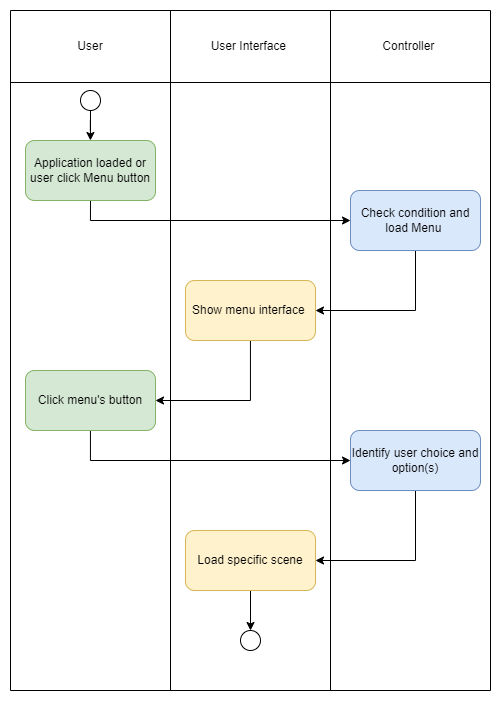

The diagram above was exported from draw.io. Its source (the exported page's mxGraphModel, read from the mxfile embedded in the PNG):
<mxGraphModel dx="1019" dy="576" grid="1" gridSize="10" guides="1" tooltips="1" connect="1" arrows="1" fold="1" page="1" pageScale="1" pageWidth="827" pageHeight="1169" math="0" shadow="0">
  <root>
    <mxCell id="0" />
    <mxCell id="1" parent="0" />
    <mxCell id="4fFc8X0f22gZpan5uy75-1" value="" style="shape=table;html=1;whiteSpace=wrap;startSize=0;container=1;collapsible=0;childLayout=tableLayout;" parent="1" vertex="1">
      <mxGeometry x="280" y="120" width="480" height="680" as="geometry" />
    </mxCell>
    <mxCell id="4fFc8X0f22gZpan5uy75-2" value="" style="shape=tableRow;horizontal=0;startSize=0;swimlaneHead=0;swimlaneBody=0;top=0;left=0;bottom=0;right=0;collapsible=0;dropTarget=0;fillColor=none;points=[[0,0.5],[1,0.5]];portConstraint=eastwest;" parent="4fFc8X0f22gZpan5uy75-1" vertex="1">
      <mxGeometry width="480" height="72" as="geometry" />
    </mxCell>
    <mxCell id="4fFc8X0f22gZpan5uy75-3" value="User" style="shape=partialRectangle;html=1;whiteSpace=wrap;connectable=0;fillColor=none;top=0;left=0;bottom=0;right=0;overflow=hidden;" parent="4fFc8X0f22gZpan5uy75-2" vertex="1">
      <mxGeometry width="160" height="72" as="geometry">
        <mxRectangle width="160" height="72" as="alternateBounds" />
      </mxGeometry>
    </mxCell>
    <mxCell id="4fFc8X0f22gZpan5uy75-4" value="User Interface&amp;nbsp;" style="shape=partialRectangle;html=1;whiteSpace=wrap;connectable=0;fillColor=none;top=0;left=0;bottom=0;right=0;overflow=hidden;" parent="4fFc8X0f22gZpan5uy75-2" vertex="1">
      <mxGeometry x="160" width="160" height="72" as="geometry">
        <mxRectangle width="160" height="72" as="alternateBounds" />
      </mxGeometry>
    </mxCell>
    <mxCell id="4fFc8X0f22gZpan5uy75-5" value="Controller&amp;nbsp;" style="shape=partialRectangle;html=1;whiteSpace=wrap;connectable=0;fillColor=none;top=0;left=0;bottom=0;right=0;overflow=hidden;" parent="4fFc8X0f22gZpan5uy75-2" vertex="1">
      <mxGeometry x="320" width="160" height="72" as="geometry">
        <mxRectangle width="160" height="72" as="alternateBounds" />
      </mxGeometry>
    </mxCell>
    <mxCell id="4fFc8X0f22gZpan5uy75-6" value="" style="shape=tableRow;horizontal=0;startSize=0;swimlaneHead=0;swimlaneBody=0;top=0;left=0;bottom=0;right=0;collapsible=0;dropTarget=0;fillColor=none;points=[[0,0.5],[1,0.5]];portConstraint=eastwest;" parent="4fFc8X0f22gZpan5uy75-1" vertex="1">
      <mxGeometry y="72" width="480" height="608" as="geometry" />
    </mxCell>
    <mxCell id="4fFc8X0f22gZpan5uy75-7" value="" style="shape=partialRectangle;html=1;whiteSpace=wrap;connectable=0;fillColor=none;top=0;left=0;bottom=0;right=0;overflow=hidden;" parent="4fFc8X0f22gZpan5uy75-6" vertex="1">
      <mxGeometry width="160" height="608" as="geometry">
        <mxRectangle width="160" height="608" as="alternateBounds" />
      </mxGeometry>
    </mxCell>
    <mxCell id="4fFc8X0f22gZpan5uy75-8" value="" style="shape=partialRectangle;html=1;whiteSpace=wrap;connectable=0;fillColor=none;top=0;left=0;bottom=0;right=0;overflow=hidden;" parent="4fFc8X0f22gZpan5uy75-6" vertex="1">
      <mxGeometry x="160" width="160" height="608" as="geometry">
        <mxRectangle width="160" height="608" as="alternateBounds" />
      </mxGeometry>
    </mxCell>
    <mxCell id="4fFc8X0f22gZpan5uy75-9" value="" style="shape=partialRectangle;html=1;whiteSpace=wrap;connectable=0;fillColor=none;top=0;left=0;bottom=0;right=0;overflow=hidden;" parent="4fFc8X0f22gZpan5uy75-6" vertex="1">
      <mxGeometry x="320" width="160" height="608" as="geometry">
        <mxRectangle width="160" height="608" as="alternateBounds" />
      </mxGeometry>
    </mxCell>
    <mxCell id="4fFc8X0f22gZpan5uy75-20" style="edgeStyle=orthogonalEdgeStyle;rounded=0;orthogonalLoop=1;jettySize=auto;html=1;" parent="1" source="4fFc8X0f22gZpan5uy75-14" target="4fFc8X0f22gZpan5uy75-15" edge="1">
      <mxGeometry relative="1" as="geometry" />
    </mxCell>
    <mxCell id="4fFc8X0f22gZpan5uy75-14" value="" style="ellipse;whiteSpace=wrap;html=1;aspect=fixed;" parent="1" vertex="1">
      <mxGeometry x="350" y="200" width="20" height="20" as="geometry" />
    </mxCell>
    <mxCell id="4fFc8X0f22gZpan5uy75-21" style="edgeStyle=orthogonalEdgeStyle;rounded=0;orthogonalLoop=1;jettySize=auto;html=1;entryX=0;entryY=0.5;entryDx=0;entryDy=0;exitX=0.5;exitY=1;exitDx=0;exitDy=0;" parent="1" source="4fFc8X0f22gZpan5uy75-15" target="4fFc8X0f22gZpan5uy75-16" edge="1">
      <mxGeometry relative="1" as="geometry" />
    </mxCell>
    <mxCell id="4fFc8X0f22gZpan5uy75-15" value="Application loaded or user click Menu button" style="rounded=1;whiteSpace=wrap;html=1;fillColor=#d5e8d4;strokeColor=#82b366;" parent="1" vertex="1">
      <mxGeometry x="295" y="250" width="130" height="60" as="geometry" />
    </mxCell>
    <mxCell id="4fFc8X0f22gZpan5uy75-22" style="edgeStyle=orthogonalEdgeStyle;rounded=0;orthogonalLoop=1;jettySize=auto;html=1;" parent="1" source="4fFc8X0f22gZpan5uy75-16" target="4fFc8X0f22gZpan5uy75-18" edge="1">
      <mxGeometry relative="1" as="geometry">
        <Array as="points">
          <mxPoint x="685" y="420" />
        </Array>
      </mxGeometry>
    </mxCell>
    <mxCell id="4fFc8X0f22gZpan5uy75-16" value="Check condition and load Menu&amp;nbsp;" style="rounded=1;whiteSpace=wrap;html=1;fillColor=#dae8fc;strokeColor=#6c8ebf;" parent="1" vertex="1">
      <mxGeometry x="620" y="300" width="130" height="60" as="geometry" />
    </mxCell>
    <mxCell id="6xepci3QezZwMwNzwHkx-6" style="edgeStyle=orthogonalEdgeStyle;rounded=0;orthogonalLoop=1;jettySize=auto;html=1;entryX=0;entryY=0.5;entryDx=0;entryDy=0;" edge="1" parent="1" source="4fFc8X0f22gZpan5uy75-17" target="6xepci3QezZwMwNzwHkx-3">
      <mxGeometry relative="1" as="geometry">
        <Array as="points">
          <mxPoint x="360" y="570" />
        </Array>
      </mxGeometry>
    </mxCell>
    <mxCell id="4fFc8X0f22gZpan5uy75-17" value="Click menu's button" style="rounded=1;whiteSpace=wrap;html=1;fillColor=#d5e8d4;strokeColor=#82b366;" parent="1" vertex="1">
      <mxGeometry x="295" y="480" width="130" height="60" as="geometry" />
    </mxCell>
    <mxCell id="4fFc8X0f22gZpan5uy75-23" style="edgeStyle=orthogonalEdgeStyle;rounded=0;orthogonalLoop=1;jettySize=auto;html=1;entryX=1;entryY=0.5;entryDx=0;entryDy=0;" parent="1" source="4fFc8X0f22gZpan5uy75-18" target="4fFc8X0f22gZpan5uy75-17" edge="1">
      <mxGeometry relative="1" as="geometry">
        <Array as="points">
          <mxPoint x="520" y="510" />
        </Array>
      </mxGeometry>
    </mxCell>
    <mxCell id="4fFc8X0f22gZpan5uy75-18" value="Show menu interface&amp;nbsp;" style="rounded=1;whiteSpace=wrap;html=1;fillColor=#fff2cc;strokeColor=#d6b656;" parent="1" vertex="1">
      <mxGeometry x="455" y="390" width="130" height="60" as="geometry" />
    </mxCell>
    <mxCell id="4fFc8X0f22gZpan5uy75-19" value="" style="ellipse;whiteSpace=wrap;html=1;aspect=fixed;" parent="1" vertex="1">
      <mxGeometry x="510" y="740" width="20" height="20" as="geometry" />
    </mxCell>
    <mxCell id="6xepci3QezZwMwNzwHkx-8" style="edgeStyle=orthogonalEdgeStyle;rounded=0;orthogonalLoop=1;jettySize=auto;html=1;entryX=1;entryY=0.5;entryDx=0;entryDy=0;" edge="1" parent="1" source="6xepci3QezZwMwNzwHkx-3" target="6xepci3QezZwMwNzwHkx-7">
      <mxGeometry relative="1" as="geometry">
        <Array as="points">
          <mxPoint x="685" y="670" />
        </Array>
      </mxGeometry>
    </mxCell>
    <mxCell id="6xepci3QezZwMwNzwHkx-3" value="Identify user choice and option(s)" style="rounded=1;whiteSpace=wrap;html=1;fillColor=#dae8fc;strokeColor=#6c8ebf;" vertex="1" parent="1">
      <mxGeometry x="620" y="540" width="130" height="60" as="geometry" />
    </mxCell>
    <mxCell id="6xepci3QezZwMwNzwHkx-9" style="edgeStyle=orthogonalEdgeStyle;rounded=0;orthogonalLoop=1;jettySize=auto;html=1;" edge="1" parent="1" source="6xepci3QezZwMwNzwHkx-7" target="4fFc8X0f22gZpan5uy75-19">
      <mxGeometry relative="1" as="geometry" />
    </mxCell>
    <mxCell id="6xepci3QezZwMwNzwHkx-7" value="Load specific scene" style="rounded=1;whiteSpace=wrap;html=1;fillColor=#fff2cc;strokeColor=#d6b656;" vertex="1" parent="1">
      <mxGeometry x="455" y="640" width="130" height="60" as="geometry" />
    </mxCell>
  </root>
</mxGraphModel>